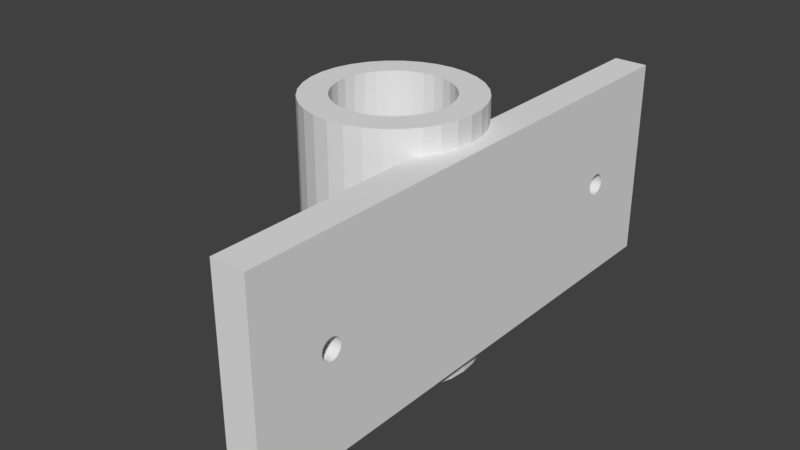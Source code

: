 # Source: Frame_2_Horizontal_Camera_Attachment.blend  (saved by Blender 2.79.0; exported with 4.5.12 LTS)
import bpy
from mathutils import Matrix  # noqa: F401  (used for matrix-valued properties, if any)

bpy.ops.wm.read_factory_settings(use_empty=True)
scene = bpy.context.scene
scene.name = 'Scene'

# ---- collections
col_collection_1 = bpy.data.collections.new('Collection 1'); scene.collection.children.link(col_collection_1)

# ---- world
world_world = bpy.data.worlds.new('World'); scene.world = world_world
world_world.color = (0.05088, 0.05088, 0.05088)
world_world.use_sun_shadow = False
world_world.sun_shadow_jitter_overblur = 0.0
world_world.cycles.sampling_method = 'MANUAL'

# ---- meshes
me_cube = bpy.data.meshes.new('Cube')
me_cube.from_pydata([(-4.865, -1.246, 0.3125), (-4.865, 1.246, 0.3125), (-5.84, -1.246, 0.3065), (-5.84, 1.246, 0.3065), (-6.778, -1.246, 0.2887), (-6.778, 1.246, 0.2887), (-7.643, -1.246, 0.2598), (-7.643, 1.246, 0.2598), (-8.401, -1.246, 0.221), (-8.401, 1.246, 0.221), (-9.022, -1.246, 0.1736), (-9.022, 1.246, 0.1736), (-9.484, -1.246, 0.1196), (-9.484, 1.246, 0.1196), (-9.769, -1.246, 0.06097), (-9.769, 1.246, 0.06097), (-9.865, -1.246, 7.14e-08), (-9.865, 1.246, 3.042e-08), (-9.769, -1.246, -0.06097), (-9.769, 1.246, -0.06097), (-9.484, -1.246, -0.1196), (-9.484, 1.246, -0.1196), (-9.022, -1.246, -0.1736), (-9.022, 1.246, -0.1736), (-8.401, -1.246, -0.221), (-8.401, 1.246, -0.221), (-7.643, -1.246, -0.2598), (-7.643, 1.246, -0.2598), (-6.778, -1.246, -0.2887), (-6.778, 1.246, -0.2887), (-5.84, -1.246, -0.3065), (-5.84, 1.246, -0.3065), (-4.865, -1.246, -0.3125), (-4.865, 1.246, -0.3125), (-3.89, -1.246, -0.3065), (-3.89, 1.246, -0.3065), (-2.952, -1.246, -0.2887), (-2.952, 1.246, -0.2887), (-2.087, -1.246, -0.2598), (-2.087, 1.246, -0.2598), (-1.329, -1.246, -0.221), (-1.329, 1.246, -0.221), (-0.7077, -1.246, -0.1736), (-0.7077, 1.246, -0.1736), (-0.2456, -1.246, -0.1196), (-0.2456, 1.246, -0.1196), (0.03893, -1.246, -0.06097), (0.03893, 1.246, -0.06097), (0.135, -1.246, 2.949e-07), (0.135, 1.246, 2.539e-07), (0.03893, -1.246, 0.06097), (0.03893, 1.246, 0.06097), (-0.2456, -1.246, 0.1196), (-0.2456, 1.246, 0.1196), (-0.7077, -1.246, 0.1736), (-0.7077, 1.246, 0.1736), (-1.329, -1.246, 0.221), (-1.329, 1.246, 0.221), (-2.087, -1.246, 0.2598), (-2.087, 1.246, 0.2598), (-2.952, -1.246, 0.2887), (-2.952, 1.246, 0.2887), (-3.89, -1.246, 0.3065), (-3.89, 1.246, 0.3065), (-7.653, 1.246, -0.1164), (-7.653, -1.246, -0.1164), (-4.865, 1.246, 0.2095), (-4.865, -1.246, 0.2095), (-4.211, 1.246, 0.2055), (-4.211, -1.246, 0.2055), (-3.582, 1.246, 0.1936), (-3.582, -1.246, 0.1936), (-1.768, 1.246, -0.08018), (-1.768, -1.246, -0.08018), (-2.077, 1.246, -0.1164), (-2.077, -1.246, -0.1164), (-1.577, 1.246, -0.04088), (-1.577, -1.246, -0.04088), (-2.494, 1.246, -0.1482), (-2.494, -1.246, -0.1482), (-4.211, 1.246, -0.2055), (-4.211, -1.246, -0.2055), (-4.865, 1.246, -0.2095), (-4.865, -1.246, -0.2095), (-3.582, 1.246, -0.1936), (-3.582, -1.246, -0.1936), (-8.153, 1.246, 0.04088), (-8.153, -1.246, 0.04088), (-6.728, 1.246, 0.1742), (-6.728, -1.246, 0.1742), (-8.217, 1.246, 1.365e-08), (-8.217, -1.246, 5.463e-08), (-7.962, 1.246, 0.08018), (-7.962, -1.246, 0.08018), (-5.519, 1.246, -0.2055), (-5.519, -1.246, -0.2055), (-2.494, 1.246, 0.1482), (-2.494, -1.246, 0.1482), (-3.002, 1.246, 0.1742), (-3.002, -1.246, 0.1742), (-2.078, 1.246, 0.1164), (-2.078, -1.246, 0.1164), (-8.153, 1.246, -0.04088), (-8.153, -1.246, -0.04088), (-6.728, 1.246, -0.1742), (-6.728, -1.246, -0.1742), (-7.236, 1.246, -0.1482), (-7.236, -1.246, -0.1482), (-7.962, 1.246, -0.08018), (-7.962, -1.246, -0.08018), (-1.512, 1.246, 1.635e-07), (-1.512, -1.246, 2.045e-07), (-3.002, 1.246, -0.1742), (-3.002, -1.246, -0.1742), (-1.577, 1.246, 0.04088), (-1.577, -1.246, 0.04088), (-7.236, 1.246, 0.1482), (-7.236, -1.246, 0.1482), (-6.148, 1.246, -0.1936), (-6.148, -1.246, -0.1936), (-7.653, 1.246, 0.1164), (-7.653, -1.246, 0.1164), (-1.768, 1.246, 0.08018), (-1.768, -1.246, 0.08018), (-6.148, 1.246, 0.1936), (-6.148, -1.246, 0.1936), (-5.519, 1.246, 0.2055), (-5.519, -1.246, 0.2055), (-4.488, 0.1512, -0.3102), (-4.488, 0.1512, -0.2072), (-4.865, 0.1637, -0.3125), (-4.865, 0.1637, -0.2095), (-4.673, 0.1605, -0.3113), (-4.673, 0.1605, -0.2083), (-4.046, -0.09094, -0.3075), (-4.046, -0.09094, -0.2024), (-4.168, -0.1157, -0.3082), (-4.168, -0.1157, -0.2047), (-3.955, -0.06264, -0.3069), (-3.955, -0.06264, -0.2007), (-4.318, -0.1361, -0.3091), (-4.318, -0.1361, -0.2062), (-4.865, -0.1637, -0.3125), (-4.865, -0.1637, -0.2095), (-5.057, -0.1605, -0.3113), (-5.057, -0.1605, -0.2083), (-4.211, -0.1215, -0.2055), (-4.673, -0.1605, -0.3113), (-4.673, -0.1605, -0.2083), (-5.831, 0.03193, -0.3066), (-5.84, 0.01611, -0.3065), (-5.831, 0.03193, -0.1996), (-5.562, 0.1157, -0.3082), (-5.562, 0.1157, -0.2047), (-5.412, 0.1361, -0.3091), (-5.412, 0.1361, -0.2062), (-5.519, 0.1215, -0.2055), (-5.242, -0.1512, -0.3102), (-5.242, -0.1512, -0.2072), (-5.775, 0.06264, -0.3069), (-5.775, 0.06264, -0.2007), (-4.046, 0.09094, -0.3075), (-4.046, 0.09094, -0.2024), (-4.169, 0.1157, -0.3082), (-4.169, 0.1157, -0.2047), (-5.057, 0.1605, -0.3113), (-5.057, 0.1605, -0.2083), (-3.955, 0.06264, -0.3069), (-3.955, 0.06264, -0.2007), (-4.211, 0.1215, -0.2055), (-5.775, -0.06264, -0.3069), (-5.775, -0.06264, -0.2007), (-5.831, -0.03193, -0.3066), (-5.831, -0.03193, -0.1996), (-5.684, -0.09094, -0.3075), (-5.684, -0.09094, -0.2024), (-5.85, 5.738e-08, -0.3063), (-5.85, 8.227e-08, -0.1992), (-5.84, -0.01611, -0.3065), (-3.899, -0.03193, -0.3066), (-3.899, -0.03193, -0.1996), (-4.318, 0.1361, -0.3091), (-4.318, 0.1361, -0.2062), (-4.488, -0.1512, -0.3102), (-4.488, -0.1512, -0.2072), (-3.88, 2.031e-07, -0.3063), (-3.88, 2.28e-07, -0.1992), (-3.89, -0.01611, -0.3065), (-5.684, 0.09094, -0.3075), (-5.684, 0.09094, -0.2024), (-5.562, -0.1157, -0.3082), (-5.562, -0.1157, -0.2047), (-5.519, -0.1215, -0.2055), (-5.412, -0.1361, -0.3091), (-5.412, -0.1361, -0.2062), (-3.899, 0.03193, -0.3066), (-3.899, 0.03193, -0.1996), (-5.242, 0.1512, -0.3102), (-5.242, 0.1512, -0.2072), (-3.89, 0.01611, -0.3065), (-9.784, -0.09094, 0.05119), (-8.103, -0.09094, 0.05119), (-8.217, 0.1637, -2.401e-08), (-9.865, 0.1637, -1.05e-08), (-8.199, 0.1605, -0.01201), (-9.846, 0.1605, -0.01201), (-8.18, 0.1512, -0.02356), (-9.828, 0.1512, -0.02356), (-8.075, -0.06264, -0.05688), (-9.775, -0.06264, -0.05688), (-8.103, -0.09094, -0.05119), (-9.784, -0.09094, -0.05119), (-9.77, -0.03193, -0.06038), (-8.058, -0.03193, -0.06038), (-8.14, -0.1157, -0.04353), (-9.796, -0.1157, -0.04353), (-9.769, -0.01611, -0.06097), (-8.199, -0.1605, -0.01201), (-9.846, -0.1605, -0.01201), (-8.217, -0.1637, -3.868e-08), (-9.865, -0.1637, -2.518e-08), (-8.18, -0.1512, -0.02356), (-9.828, -0.1512, -0.02356), (-9.769, 0.01611, 0.06097), (-9.77, 0.03193, 0.06038), (-8.058, 0.03193, 0.06038), (-8.164, 0.1361, 0.0342), (-8.153, 0.1215, 0.04088), (-9.811, 0.1361, 0.0342), (-9.766, 1.136e-07, 0.06156), (-8.053, 1.261e-07, 0.06156), (-9.775, 0.06264, 0.05688), (-8.075, 0.06264, 0.05688), (-9.846, -0.1605, 0.01201), (-8.199, -0.1605, 0.01201), (-8.14, 0.1157, -0.04353), (-8.153, 0.1215, -0.04088), (-9.796, 0.1157, -0.04353), (-8.164, 0.1361, -0.0342), (-9.811, 0.1361, -0.0342), (-8.103, 0.09094, -0.05119), (-9.784, 0.09094, -0.05119), (-9.77, -0.03193, 0.06038), (-8.058, -0.03193, 0.06038), (-8.164, -0.1361, 0.0342), (-9.811, -0.1361, 0.0342), (-8.153, -0.1215, 0.04088), (-9.796, -0.1157, 0.04353), (-8.14, -0.1157, 0.04353), (-9.775, -0.06264, 0.05688), (-8.075, -0.06264, 0.05688), (-9.769, -0.01611, 0.06097), (-9.766, 2.45e-07, -0.06156), (-8.053, 2.575e-07, -0.06156), (-8.164, -0.1361, -0.0342), (-9.811, -0.1361, -0.0342), (-8.058, 0.03193, -0.06038), (-9.77, 0.03193, -0.06038), (-8.153, -0.1215, -0.04088), (-9.769, 0.01611, -0.06097), (-9.796, 0.1157, 0.04353), (-8.14, 0.1157, 0.04353), (-8.18, -0.1512, 0.02356), (-9.828, -0.1512, 0.02356), (-9.784, 0.09094, 0.05119), (-8.103, 0.09094, 0.05119), (-8.075, 0.06264, -0.05688), (-9.775, 0.06264, -0.05688), (-8.18, 0.1512, 0.02356), (-9.828, 0.1512, 0.02356), (-9.846, 0.1605, 0.01201), (-8.199, 0.1605, 0.01201), (-1.0, -1.0, -1.0), (-1.0, -1.0, 1.0), (-1.0, 1.0, -1.0), (-1.0, 1.0, 1.0), (1.0, -1.0, -1.0), (1.0, -1.0, 1.0), (1.0, 1.0, -1.0), (1.0, 1.0, 1.0), (1.0, 0.08871, 0.6812), (-1.0, 0.08871, 0.6812), (1.0, 0.001662, 0.7425), (-1.0, 0.001662, 0.7425), (1.0, -0.01876, 0.7417), (-1.0, -0.01876, 0.7417), (1.0, -0.0384, 0.7395), (-1.0, -0.0384, 0.7395), (1.0, -0.09506, 0.6881), (-1.0, -0.09506, 0.6881), (1.0, -0.08539, 0.6812), (-1.0, -0.08539, 0.6812), (1.0, -0.101, 0.6954), (-1.0, -0.101, 0.6954), (1.0, -0.07237, 0.6753), (-1.0, -0.07237, 0.6753), (1.0, -0.01876, 0.6645), (-1.0, -0.01876, 0.6645), (1.0, 0.001662, 0.6637), (-1.0, 0.001662, 0.6637), (1.0, -0.0384, 0.6667), (-1.0, -0.0384, 0.6667), (1.0, 0.1043, 0.7108), (-1.0, 0.1043, 0.7108), (1.0, 0.05983, 0.7359), (-1.0, 0.05983, 0.7359), (1.0, 0.1064, 0.7031), (-1.0, 0.1064, 0.7031), (1.0, 0.09839, 0.7182), (-1.0, 0.09839, 0.7182), (1.0, 0.02209, 0.6645), (-1.0, 0.02209, 0.6645), (1.0, -0.07237, 0.731), (-1.0, -0.07237, 0.731), (1.0, -0.0565, 0.7359), (-1.0, -0.0565, 0.7359), (1.0, -0.08539, 0.725), (-1.0, -0.08539, 0.725), (1.0, 0.1043, 0.6954), (-1.0, 0.1043, 0.6954), (1.0, 0.05983, 0.6704), (-1.0, 0.05983, 0.6704), (1.0, 0.07569, 0.6753), (-1.0, 0.07569, 0.6753), (1.0, 0.09839, 0.6881), (-1.0, 0.09839, 0.6881), (1.0, -0.103, 0.7031), (-1.0, -0.103, 0.7031), (1.0, -0.0565, 0.6704), (-1.0, -0.0565, 0.6704), (1.0, -0.101, 0.7108), (-1.0, -0.101, 0.7108), (1.0, 0.07569, 0.731), (-1.0, 0.07569, 0.731), (1.0, 0.04173, 0.6667), (-1.0, 0.04173, 0.6667), (1.0, 0.08871, 0.725), (-1.0, 0.08871, 0.725), (1.0, -0.09506, 0.7182), (-1.0, -0.09506, 0.7182), (1.0, 0.04173, 0.7395), (-1.0, 0.04173, 0.7395), (1.0, 0.02209, 0.7417), (-1.0, 0.02209, 0.7417), (1.0, 0.08819, -0.7251), (-1.0, 0.08819, -0.7251), (1.0, 0.001144, -0.6639), (-1.0, 0.001144, -0.6639), (1.0, -0.01928, -0.6646), (-1.0, -0.01928, -0.6646), (1.0, -0.03892, -0.6669), (-1.0, -0.03892, -0.6669), (1.0, -0.09558, -0.7183), (-1.0, -0.09558, -0.7183), (1.0, -0.08591, -0.7251), (-1.0, -0.08591, -0.7251), (1.0, -0.1015, -0.7109), (-1.0, -0.1015, -0.7109), (1.0, -0.07289, -0.7311), (-1.0, -0.07289, -0.7311), (1.0, -0.01928, -0.7419), (-1.0, -0.01928, -0.7419), (1.0, 0.001144, -0.7426), (-1.0, 0.001144, -0.7426), (1.0, -0.03892, -0.7396), (-1.0, -0.03892, -0.7396), (1.0, 0.1038, -0.6956), (-1.0, 0.1038, -0.6956), (1.0, 0.05931, -0.6705), (-1.0, 0.05931, -0.6705), (1.0, 0.1058, -0.7032), (-1.0, 0.1058, -0.7032), (1.0, 0.09787, -0.6882), (-1.0, 0.09787, -0.6882), (1.0, 0.02157, -0.7419), (-1.0, 0.02157, -0.7419), (1.0, -0.07289, -0.6754), (-1.0, -0.07289, -0.6754), (1.0, -0.05702, -0.6705), (-1.0, -0.05702, -0.6705), (1.0, -0.08591, -0.6814), (-1.0, -0.08591, -0.6814), (1.0, 0.1038, -0.7109), (-1.0, 0.1038, -0.7109), (1.0, 0.05931, -0.736), (-1.0, 0.05931, -0.736), (1.0, 0.07517, -0.7311), (-1.0, 0.07517, -0.7311), (1.0, 0.09787, -0.7183), (-1.0, 0.09787, -0.7183), (1.0, -0.1036, -0.7032), (-1.0, -0.1036, -0.7032), (1.0, -0.05702, -0.736), (-1.0, -0.05702, -0.736), (1.0, -0.1015, -0.6956), (-1.0, -0.1015, -0.6956), (1.0, 0.07517, -0.6754), (-1.0, 0.07517, -0.6754), (1.0, 0.04121, -0.7396), (-1.0, 0.04121, -0.7396), (1.0, 0.08819, -0.6814), (-1.0, 0.08819, -0.6814), (1.0, -0.09558, -0.6882), (-1.0, -0.09558, -0.6882), (1.0, 0.04121, -0.6669), (-1.0, 0.04121, -0.6669), (1.0, 0.02157, -0.6646), (-1.0, 0.02157, -0.6646), (0.03893, -1.0, -0.06097), (0.03893, 1.0, -0.06097), (0.135, 1.0, 2.58e-07), (0.135, -1.0, 2.909e-07), (-0.2456, -1.0, -0.1196), (-0.2456, 1.0, -0.1196), (0.03893, 1.0, 0.06097), (0.03893, -1.0, 0.06097), (-0.7077, -1.0, -0.1736), (-0.7077, 1.0, -0.1736), (-0.2456, -1.0, 0.1196), (-0.2456, 1.0, 0.1196), (-0.7077, -1.0, 0.1736), (-0.7077, 1.0, 0.1736), (-1.0, 1.0, 0.1959), (-1.0, -1.0, -0.1959), (-1.0, 1.0, -0.1959), (-1.0, -1.0, 0.1959)], [], [(0, 1, 3, 2), (2, 3, 5, 4), (4, 5, 7, 6), (6, 7, 9, 8), (8, 9, 11, 10), (10, 11, 13, 12), (12, 13, 15, 223, 229, 251, 14), (14, 251, 242, 249, 200, 247, 245, 263, 233, 220, 16), (16, 220, 218, 222, 255, 215, 211, 209, 212, 216, 18), (18, 216, 252, 259, 19, 21, 20), (20, 21, 23, 22), (22, 23, 25, 24), (24, 25, 27, 26), (26, 27, 29, 28), (28, 29, 31, 150, 176, 178, 30), (30, 178, 172, 170, 174, 190, 193, 157, 144, 142, 32), (32, 142, 147, 183, 140, 136, 134, 138, 179, 187, 34), (34, 187, 185, 199, 35, 37, 36), (36, 37, 39, 38), (38, 39, 41, 40), (40, 41, 43, 417, 424, 423, 416, 42), (42, 416, 412, 44), (44, 412, 408, 46), (46, 408, 411, 48), (48, 411, 415, 50), (50, 415, 418, 52), (52, 418, 420, 54), (54, 420, 425, 422, 421, 55, 57, 56), (56, 57, 59, 58), (58, 59, 61, 60), (3, 1, 63, 61, 59, 57, 55, 53, 51, 49, 110, 114, 122, 100, 96, 98, 70, 68, 66, 126, 124, 88, 116, 120, 92, 86, 90, 17, 15, 13, 11, 9, 7, 5), (60, 61, 63, 62), (62, 63, 1, 0), (0, 2, 4, 6, 8, 10, 12, 14, 16, 91, 87, 93, 121, 117, 89, 125, 127, 67, 69, 71, 99, 97, 101, 123, 115, 111, 48, 50, 52, 54, 56, 58, 60, 62), (103, 258, 254, 221, 217, 219, 91), (107, 106, 64, 65), (65, 64, 108, 109), (115, 114, 110, 111), (87, 246, 248, 201, 250, 243, 230, 225, 232, 265, 261, 227, 86, 92, 93), (91, 219, 234, 262, 244, 246, 87), (121, 120, 116, 117), (67, 66, 68, 69), (81, 146, 141, 184, 148, 143, 83), (101, 100, 122, 123), (83, 143, 145, 158, 194, 192, 95), (69, 68, 70, 71), (117, 116, 88, 89), (113, 112, 84, 85), (17, 90, 102, 108, 64, 106, 104, 118, 94, 82, 80, 84, 112, 78, 74, 72, 76, 110, 49, 47, 45, 43, 41, 39, 37, 35, 33, 31, 29, 27, 25, 23, 21, 19), (89, 88, 124, 125), (105, 104, 106, 107), (99, 98, 96, 97), (123, 122, 114, 115), (119, 118, 104, 105), (79, 78, 112, 113), (73, 72, 74, 75), (127, 126, 66, 67), (93, 92, 120, 121), (111, 110, 76, 77), (109, 108, 102, 236, 235, 240, 266, 256, 253, 213, 208, 210, 214, 258, 103), (85, 84, 80, 169, 164, 162, 168, 196, 186, 180, 139, 135, 137, 146, 81), (71, 70, 98, 99), (125, 124, 126, 127), (95, 192, 191, 175, 171, 173, 177, 151, 160, 189, 153, 156, 94, 118, 119), (77, 76, 72, 73), (97, 96, 100, 101), (48, 111, 77, 73, 75, 79, 113, 85, 81, 83, 95, 119, 105, 107, 65, 109, 103, 91, 16, 18, 20, 22, 24, 26, 28, 30, 32, 34, 36, 38, 40, 42, 44, 46), (75, 74, 78, 79), (173, 172, 178, 176, 177), (175, 174, 170, 171), (191, 190, 174, 175), (196, 195, 199, 185, 186), (151, 149, 159, 160), (177, 176, 150, 149, 151), (189, 188, 152, 153), (131, 130, 132, 133), (148, 147, 142, 143), (162, 161, 167, 168), (131, 133, 129, 182, 169, 80, 82), (143, 142, 144, 145), (133, 132, 128, 129), (153, 152, 154, 155, 156), (141, 140, 183, 184), (155, 154, 197, 198), (194, 193, 190, 191, 192), (182, 181, 163, 164, 169), (168, 167, 195, 196), (158, 157, 193, 194), (137, 136, 140, 141, 146), (130, 165, 197, 154, 152, 188, 159, 149, 150, 31, 33), (139, 138, 134, 135), (160, 159, 188, 189), (166, 165, 130, 131), (186, 185, 187, 179, 180), (156, 155, 198, 166, 131, 82, 94), (171, 170, 172, 173), (184, 183, 147, 148), (129, 128, 181, 182), (198, 197, 165, 166), (180, 179, 138, 139), (145, 144, 157, 158), (164, 163, 161, 162), (199, 195, 167, 161, 163, 181, 128, 132, 130, 33, 35), (135, 134, 136, 137), (243, 242, 251, 229, 230), (248, 247, 200, 201), (201, 200, 249, 250), (256, 257, 259, 252, 253), (225, 224, 231, 232), (230, 229, 223, 224, 225), (265, 264, 260, 261), (202, 203, 205, 204), (217, 218, 220, 219), (240, 241, 267, 266), (219, 220, 233, 234), (204, 205, 207, 206), (261, 260, 228, 226, 227), (254, 255, 222, 221), (227, 226, 268, 271, 202, 90, 86), (226, 228, 269, 268), (244, 245, 247, 248, 246), (238, 239, 237, 235, 236), (266, 267, 257, 256), (202, 204, 206, 238, 236, 102, 90), (262, 263, 245, 244), (214, 215, 255, 254, 258), (208, 209, 211, 210), (271, 270, 203, 202), (232, 231, 264, 265), (253, 252, 216, 212, 213), (250, 249, 242, 243), (203, 270, 269, 228, 260, 264, 231, 224, 223, 15, 17), (221, 222, 218, 217), (206, 207, 239, 238), (268, 269, 270, 271), (234, 233, 263, 262), (213, 212, 209, 208), (235, 237, 241, 240), (210, 211, 215, 214), (259, 257, 267, 241, 237, 239, 207, 205, 203, 17, 19), (272, 423, 424, 274, 371, 367, 373, 401, 397, 369, 405, 407, 347, 349, 351, 379, 377, 381, 403, 395, 391), (274, 424, 417, 413, 409, 410, 414, 419, 421, 422, 275, 279, 278), (278, 370, 382, 388, 344, 386, 384, 398, 374, 362, 360, 364, 392, 358, 354, 352, 356, 390, 276), (276, 277, 273, 425, 420, 418, 415, 411, 408, 412, 416, 423, 272), (274, 278, 276, 272), (279, 275, 273, 277), (319, 318, 306, 307), (275, 307, 303, 309, 337, 333, 305, 341, 343, 283, 285, 287, 315, 313, 317, 339, 331, 327, 273), (323, 322, 280, 281), (281, 280, 324, 325), (331, 330, 326, 327), (303, 302, 308, 309), (307, 306, 302, 303), (337, 336, 332, 333), (283, 282, 284, 285), (297, 296, 298, 299), (317, 316, 338, 339), (299, 298, 310, 311), (285, 284, 286, 287), (333, 332, 304, 305), (329, 328, 300, 301), (305, 304, 340, 341), (321, 320, 322, 323), (315, 314, 312, 313), (339, 338, 330, 331), (335, 334, 320, 321), (295, 294, 328, 329), (289, 288, 290, 291), (343, 342, 282, 283), (309, 308, 336, 337), (327, 326, 292, 293), (325, 324, 318, 319), (301, 300, 296, 297), (287, 286, 314, 315), (341, 340, 342, 343), (311, 310, 334, 335), (293, 292, 288, 289), (313, 312, 316, 317), (291, 290, 294, 295), (277, 326, 330, 338, 316, 312, 314, 286, 284, 282, 342, 340, 304, 332, 336, 308, 302, 306, 279), (383, 382, 370, 371), (357, 353, 355, 359, 393, 365, 361, 363, 375, 399, 385, 387, 345, 389, 383, 371, 274, 272, 391), (387, 386, 344, 345), (345, 344, 388, 389), (395, 394, 390, 391), (367, 366, 372, 373), (371, 370, 366, 367), (401, 400, 396, 397), (347, 346, 348, 349), (361, 360, 362, 363), (381, 380, 402, 403), (363, 362, 374, 375), (349, 348, 350, 351), (397, 396, 368, 369), (393, 392, 364, 365), (369, 368, 404, 405), (385, 384, 386, 387), (379, 378, 376, 377), (403, 402, 394, 395), (399, 398, 384, 385), (359, 358, 392, 393), (353, 352, 354, 355), (407, 406, 346, 347), (373, 372, 400, 401), (391, 390, 356, 357), (389, 388, 382, 383), (365, 364, 360, 361), (351, 350, 378, 379), (405, 404, 406, 407), (375, 374, 398, 399), (357, 356, 352, 353), (377, 376, 380, 381), (355, 354, 358, 359), (276, 390, 394, 402, 380, 376, 378, 350, 348, 346, 406, 404, 368, 396, 400, 372, 366, 370, 278, 279, 306, 318, 324, 280, 322, 320, 334, 310, 298, 296, 300, 328, 294, 290, 288, 292, 326, 277), (419, 414, 51, 53), (422, 425, 273, 327, 293, 289, 291, 295, 329, 301, 297, 299, 311, 335, 321, 323, 281, 325, 319, 307, 275), (414, 410, 49, 51), (410, 409, 47, 49), (421, 419, 53, 55), (413, 417, 43, 45), (409, 413, 45, 47)])
me_cube.use_remesh_preserve_volume = False
me_cube.use_remesh_preserve_attributes = False
me_cube.use_mirror_vertex_groups = False
me_cube.update()

# ---- objects
ob_cube = bpy.data.objects.new('Cube', me_cube)

# ---- transforms, parenting, visibility, modifiers, constraints
ob_cube.location = (0.0, 0.0, 0.0)
ob_cube.rotation_euler = (1.571, 0.0, 0.0)
ob_cube.scale = (2.0, 12.03, 32.0)
ob_cube.lineart.crease_threshold = 0.0

# ---- collection membership
col_collection_1.objects.link(ob_cube)

# ---- scene / render settings (as saved in the file)
scene.frame_start = 1; scene.frame_end = 250; scene.frame_set(1)
scene.render.engine = 'BLENDER_EEVEE_NEXT'
scene.render.resolution_percentage = 50
scene.render.dither_intensity = 0.0
scene.render.use_overwrite = False
scene.cycles.use_denoising = False
scene.cycles.samples = 128
scene.cycles.sampling_pattern = 'TABULATED_SOBOL'
scene.cycles.use_adaptive_sampling = False
scene.cycles.use_light_tree = False
scene.cycles.blur_glossy = 0.0
scene.cycles.sample_clamp_indirect = 0.0
scene.view_settings.view_transform = 'Standard'
bpy.context.view_layer.update()

# ---- added for rendering (the .blend has no active camera and no usable light): camera, sun
cam_auto = bpy.data.cameras.new('AutoCamera')
cam_auto.lens = 50.0
cam_auto.sensor_width = 36.0
cam_auto.clip_end = 1200.73
ob_auto_camera = bpy.data.objects.new('AutoCamera', cam_auto)
scene.collection.objects.link(ob_auto_camera)
ob_auto_camera.location = (59.5528, -82.1014, 54.7342)
ob_auto_camera.rotation_euler = (1.09748, -7.21219e-08, 0.694738)
scene.camera = ob_auto_camera
light_auto_sun = bpy.data.lights.new('AutoSun', 'SUN')
light_auto_sun.energy = 3.0
light_auto_sun.angle = 0.0523599
ob_auto_sun = bpy.data.objects.new('AutoSun', light_auto_sun)
scene.collection.objects.link(ob_auto_sun)
ob_auto_sun.rotation_euler = (0.872665, 0.174533, 0.523599)
bpy.context.view_layer.update()
